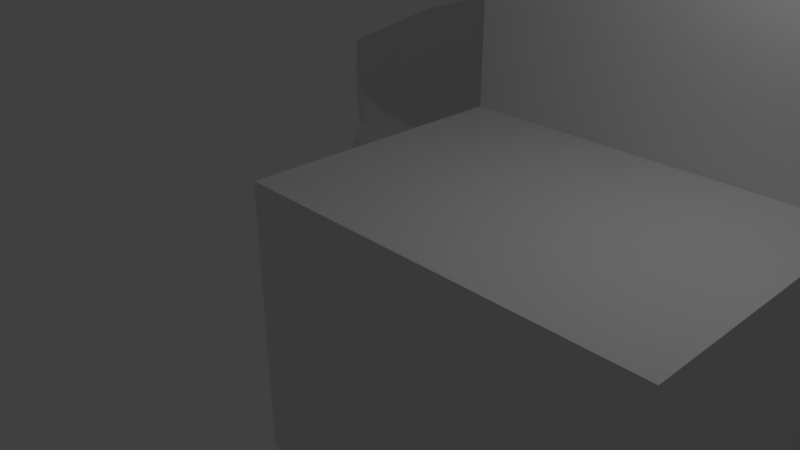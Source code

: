 # Source: Dropship.blend  (saved by Blender 2.79.0; exported with 4.5.12 LTS)
import bpy
from mathutils import Matrix  # noqa: F401  (used for matrix-valued properties, if any)

bpy.ops.wm.read_factory_settings(use_empty=True)
scene = bpy.context.scene
scene.name = 'Scene'

# ---- collections
col_collection_1 = bpy.data.collections.new('Collection 1'); scene.collection.children.link(col_collection_1)

# ---- materials (node trees are filled in below, after node groups)
mat_material = bpy.data.materials.new('Material')
mat_material.alpha_threshold = 0.0
mat_material.use_transparent_shadow = False
mat_material.roughness = 0.5
mat_material.line_color = (0.0, 0.0, 0.0, 1.0)

# ---- material node trees

# ---- world
world_world = bpy.data.worlds.new('World'); scene.world = world_world
world_world.color = (0.05088, 0.05088, 0.05088)
world_world.use_sun_shadow = False
world_world.sun_shadow_jitter_overblur = 0.0
world_world.cycles.sampling_method = 'MANUAL'

# ---- cameras
cam_camera = bpy.data.cameras.new('Camera')
cam_camera.clip_end = 100.0
cam_camera.lens = 35.0
cam_camera.sensor_width = 32.0
cam_camera.sensor_height = 18.0
cam_camera.ortho_scale = 7.314
cam_camera.dof.focus_distance = 0.0
cam_camera.dof.aperture_fstop = 128.0

# ---- lights
light_lamp = bpy.data.lights.new('Lamp', 'POINT')
light_lamp.transmission_factor = 0.0
light_lamp.cutoff_distance = 30.0
light_lamp.energy = 100.0
light_lamp.shadow_buffer_clip_start = 1.001
light_lamp.shadow_soft_size = 0.1
light_lamp.shadow_maximum_resolution = 0.006
light_lamp.use_absolute_resolution = True

# ---- meshes
me_cube = bpy.data.meshes.new('Cube')
me_cube.from_pydata([(4.707, 3.177, -3.18), (4.707, -1.0, -3.18), (-1.0, -1.0, -3.18), (-1.0, 3.177, -3.18), (4.707, 3.177, 1.0), (4.707, -1.0, 1.0), (-1.0, -1.0, 1.0), (-1.0, 3.177, 1.0), (4.707, 35.25, -3.18), (-1.0, 35.25, -3.18), (4.707, 35.25, 1.0), (-1.0, 35.25, 1.0), (4.707, 3.177, 3.952), (-1.0, 3.177, 3.952), (4.707, 35.25, 3.952), (-1.0, 35.25, 3.952), (4.309, 3.177, 4.801), (-0.6021, 3.177, 4.801), (4.309, 35.25, 4.801), (-0.6021, 35.25, 4.801), (3.878, 3.177, 5.226), (-0.1708, 3.177, 5.226), (3.878, 35.25, 5.226), (-0.1708, 35.25, 5.226), (3.661, 3.177, 5.424), (0.04559, 3.177, 5.424), (3.661, 35.25, 5.424), (0.04559, 35.25, 5.424), (3.198, 3.177, 5.765), (0.5094, 3.177, 5.765), (3.198, 35.25, 5.765), (0.5094, 35.25, 5.765), (6.135, 39.57, 7.048), (6.135, 7.5, 7.048), (-2.428, 39.57, 7.048), (-2.428, 7.5, 7.048), (5.678, 39.57, 7.245), (5.678, 7.5, 7.245), (-1.971, 39.57, 7.245), (-1.971, 7.5, 7.245), (6.336, 3.177, -2.04), (6.336, 3.177, -0.1402), (-2.629, 3.177, -2.04), (-2.629, 3.177, -0.1402), (6.336, 35.25, -2.04), (6.336, 35.25, -0.1402), (-2.629, 35.25, -2.04), (-2.629, 35.25, -0.1402), (7.208, 35.25, -1.929), (7.208, 35.25, -0.251), (7.754, 3.177, -1.784), (7.754, 3.177, -0.3963), (-4.047, 3.177, -1.784), (-4.047, 3.177, -0.3963), (7.754, 35.25, -1.784), (7.754, 35.25, -0.3963), (-4.047, 35.25, -1.784), (-4.047, 35.25, -0.3963), (-5.226, 4.479, -1.587), (-5.226, 4.479, -0.5931), (-5.226, 36.55, -1.587), (-5.226, 36.55, -0.5931), (10.66, 7.01, -1.427), (10.66, 7.01, -0.7534), (-8.414, 7.01, -1.427), (-8.414, 7.01, -0.7534), (10.66, 39.08, -1.427), (10.66, 39.08, -0.7534), (-8.414, 39.08, -1.427), (-8.414, 39.08, -0.7534), (11.65, 8.811, -1.427), (11.65, 8.811, -0.7534), (-10.48, 8.811, -1.427), (-10.48, 8.811, -0.7534), (11.65, 40.88, -1.427), (11.65, 40.88, -0.7534), (-10.48, 40.88, -1.427), (-10.48, 40.88, -0.7534), (13.45, 13.41, -1.287), (13.45, 13.41, -0.8925), (-12.28, 13.41, -1.287), (-12.28, 13.41, -0.8925), (13.45, 45.48, -1.287), (13.45, 45.48, -0.8925), (-12.28, 45.48, -1.287), (-12.28, 45.48, -0.8925)], [], [(0, 1, 2, 3), (4, 7, 6, 5), (0, 4, 5, 1), (1, 5, 6, 2), (2, 6, 7, 3), (4, 0, 40, 41), (10, 8, 9, 11), (4, 10, 14, 12), (40, 50, 51, 41), (0, 3, 9, 8), (12, 14, 18, 16), (10, 11, 15, 14), (7, 4, 12, 13), (11, 7, 13, 15), (24, 28, 29, 25, 21, 17, 13, 12, 16, 20), (19, 17, 21, 23), (15, 13, 17, 19), (46, 56, 57, 47), (27, 31, 30, 26, 22, 18, 14, 15, 19, 23), (24, 20, 33, 37), (27, 23, 34, 38), (26, 30, 28, 24), (25, 29, 31, 27), (29, 28, 30, 31), (33, 32, 36, 37), (34, 35, 39, 38), (20, 22, 32, 33), (25, 27, 38, 39), (21, 25, 39, 35), (23, 21, 35, 34), (22, 26, 36, 32), (26, 24, 37, 36), (44, 45, 49, 48), (8, 10, 45, 44), (7, 11, 47, 43), (3, 7, 43, 42), (11, 9, 46, 47), (9, 3, 42, 46), (44, 48, 54, 66, 74, 82, 78, 70, 62, 50, 40, 0, 8), (52, 53, 59, 58), (57, 56, 60, 61), (48, 49, 55, 54), (55, 67, 66, 54), (66, 67, 75, 74), (41, 51, 63, 71, 79, 83, 75, 67, 55, 49, 45, 10, 4), (61, 60, 68, 69), (58, 59, 65, 64), (42, 52, 58, 64, 72, 80, 84, 76, 68, 60, 56, 46), (63, 62, 70, 71), (43, 47, 57, 61, 69, 77, 85, 81, 73, 65, 59, 53), (69, 68, 76, 77), (64, 65, 73, 72), (79, 78, 82, 83), (80, 81, 85, 84), (74, 75, 83, 82), (71, 70, 78, 79), (77, 76, 84, 85), (72, 73, 81, 80), (50, 62, 63, 51), (18, 22, 20, 16), (43, 53, 52, 42)])
_uv = me_cube.uv_layers.new(name='UVMap')
_uv.uv.foreach_set('vector', [0.2239, 0.5635, 0.2239, 0.6179, 0.1517, 0.6179, 0.1517, 0.5635, 0.1455, 0.6439, 0.1455, 0.7174, 0.09199, 0.7174, 0.09199, 0.6439, 0.2501, 0.6982, 0.2501, 0.6439, 0.3035, 0.6441, 0.3035, 0.6984, 0.06637, 0.7181, 0.01281, 0.7181, 0.01281, 0.6439, 0.06637, 0.6439, 0.2245, 0.6441, 0.2245, 0.6984, 0.1711, 0.6982, 0.1711, 0.6439, 0.5433, 0.6898, 0.5433, 0.7442, 0.5224, 0.7294, 0.5224, 0.7047, 0.4251, 0.6292, 0.4787, 0.6292, 0.4787, 0.7034, 0.4251, 0.7034, 0.83, 0.01354, 0.83, 0.4298, 0.7922, 0.4299, 0.7922, 0.01371, 0.5224, 0.7294, 0.5043, 0.726, 0.5043, 0.708, 0.5224, 0.7047, 0.2239, 0.5635, 0.1517, 0.5635, 0.1517, 0.1462, 0.2239, 0.1462, 0.7922, 0.01371, 0.7922, 0.4299, 0.781, 0.4296, 0.781, 0.01339, 0.4251, 0.6292, 0.4251, 0.7034, 0.3873, 0.7034, 0.3873, 0.6292, 0.5653, 0.5895, 0.5653, 0.6638, 0.5275, 0.6638, 0.5275, 0.5895, 0.7753, 0.8724, 0.7753, 0.4561, 0.813, 0.456, 0.813, 0.8722, 0.5086, 0.6502, 0.5043, 0.6442, 0.5043, 0.6092, 0.5086, 0.6031, 0.5112, 0.6003, 0.5166, 0.5947, 0.5275, 0.5895, 0.5275, 0.6638, 0.5166, 0.6586, 0.5112, 0.653, 0.8898, 0.9299, 0.8898, 0.5126, 0.8961, 0.5126, 0.8961, 0.9299, 0.813, 0.8722, 0.813, 0.456, 0.8242, 0.4563, 0.8242, 0.8725, 0.464, 0.7246, 0.4608, 0.7431, 0.443, 0.7431, 0.4397, 0.7246, 0.3684, 0.6898, 0.364, 0.6838, 0.364, 0.6488, 0.3684, 0.6428, 0.3709, 0.64, 0.3764, 0.6344, 0.3873, 0.6292, 0.3873, 0.7034, 0.3764, 0.6983, 0.3709, 0.6926, 0.7154, 0.01301, 0.7178, 0.01301, 0.7496, 0.06926, 0.7442, 0.06926, 0.9158, 0.4303, 0.919, 0.4303, 0.9438, 0.4866, 0.9376, 0.4866, 0.7154, 0.4303, 0.7101, 0.4303, 0.7101, 0.01301, 0.7154, 0.01301, 0.6695, 0.01301, 0.676, 0.01301, 0.676, 0.4303, 0.6695, 0.4303, 0.676, 0.01301, 0.7101, 0.01301, 0.7101, 0.4303, 0.676, 0.4303, 0.7496, 0.06926, 0.7496, 0.4866, 0.7442, 0.4866, 0.7442, 0.06926, 0.6892, 0.987, 0.6695, 0.5702, 0.6756, 0.5699, 0.6953, 0.9867, 0.8579, 0.4866, 0.8579, 0.06926, 0.8902, 0.01301, 0.8902, 0.4303, 0.7459, 0.5126, 0.7459, 0.9288, 0.721, 0.9831, 0.721, 0.5669, 0.6922, 0.5127, 0.6953, 0.5126, 0.6756, 0.5699, 0.6695, 0.5702, 0.919, 0.4303, 0.919, 0.01301, 0.9438, 0.06926, 0.9438, 0.4866, 0.8579, 0.06926, 0.8556, 0.06926, 0.8848, 0.01301, 0.8902, 0.01301, 0.7154, 0.4303, 0.7154, 0.01301, 0.7442, 0.06926, 0.7442, 0.4866, 0.464, 0.608, 0.4397, 0.608, 0.4411, 0.5966, 0.4626, 0.5966, 0.4787, 0.6292, 0.4251, 0.6292, 0.4397, 0.608, 0.464, 0.608, 0.5106, 0.01301, 0.5106, 0.4303, 0.4879, 0.4303, 0.4879, 0.01301, 0.2102, 0.7244, 0.2102, 0.7788, 0.1893, 0.764, 0.1893, 0.7393, 0.4251, 0.7034, 0.4787, 0.7034, 0.464, 0.7246, 0.4397, 0.7246, 0.1517, 0.1462, 0.1517, 0.5635, 0.1334, 0.5635, 0.1334, 0.1462, 0.2468, 0.1462, 0.2581, 0.1462, 0.2653, 0.1462, 0.3028, 0.09633, 0.3153, 0.07289, 0.3384, 0.01301, 0.3384, 0.4303, 0.3153, 0.4902, 0.3028, 0.5136, 0.2653, 0.5635, 0.2468, 0.5635, 0.2239, 0.5635, 0.2239, 0.1462, 0.3281, 0.7244, 0.3281, 0.7425, 0.3125, 0.7388, 0.3125, 0.7259, 0.09199, 0.7615, 0.09199, 0.7435, 0.1075, 0.7471, 0.1075, 0.76, 0.4626, 0.5966, 0.4411, 0.5966, 0.443, 0.5895, 0.4608, 0.5895, 0.591, 0.7277, 0.5934, 0.6753, 0.602, 0.6753, 0.6087, 0.7277, 0.602, 0.6753, 0.5934, 0.6753, 0.5927, 0.651, 0.6013, 0.651, 0.6252, 0.5635, 0.6077, 0.5635, 0.5714, 0.5136, 0.5588, 0.4902, 0.5362, 0.4303, 0.5362, 0.01301, 0.5588, 0.07289, 0.5714, 0.09633, 0.6077, 0.1462, 0.6143, 0.1462, 0.6252, 0.1462, 0.6439, 0.1462, 0.6439, 0.5635, 0.2869, 0.7928, 0.2742, 0.7928, 0.2762, 0.7513, 0.2848, 0.7513, 0.2358, 0.7244, 0.2485, 0.7244, 0.2465, 0.7659, 0.2378, 0.7659, 0.1334, 0.5635, 0.116, 0.5635, 0.1015, 0.5466, 0.06148, 0.5136, 0.03536, 0.4902, 0.01281, 0.4303, 0.01281, 0.01301, 0.03536, 0.07289, 0.06148, 0.09633, 0.1015, 0.1293, 0.116, 0.1462, 0.1334, 0.1462, 0.9805, 0.515, 0.9719, 0.515, 0.9712, 0.4906, 0.9798, 0.4906, 0.4879, 0.01301, 0.4879, 0.4303, 0.4694, 0.4303, 0.4541, 0.4473, 0.4134, 0.4802, 0.3872, 0.5036, 0.364, 0.5635, 0.364, 0.1462, 0.3872, 0.08632, 0.4134, 0.06289, 0.4541, 0.02996, 0.4694, 0.01301, 0.2848, 0.7513, 0.2762, 0.7513, 0.2762, 0.7244, 0.2848, 0.7244, 0.2378, 0.7659, 0.2465, 0.7659, 0.2465, 0.7928, 0.2378, 0.7928, 0.9768, 0.4292, 0.9718, 0.4292, 0.9737, 0.01301, 0.9787, 0.01301, 0.8639, 0.9288, 0.8589, 0.9288, 0.8592, 0.5126, 0.8642, 0.5126, 0.6013, 0.651, 0.5927, 0.651, 0.5933, 0.5895, 0.5983, 0.5895, 0.9798, 0.4906, 0.9712, 0.4906, 0.9718, 0.4292, 0.9768, 0.4292, 0.6343, 0.5895, 0.6429, 0.5895, 0.6394, 0.6476, 0.6344, 0.6476, 0.8642, 0.9868, 0.8556, 0.9869, 0.8589, 0.9288, 0.8639, 0.9288, 0.9694, 0.5674, 0.9719, 0.515, 0.9805, 0.515, 0.9872, 0.5674, 0.781, 0.4296, 0.7753, 0.4292, 0.7753, 0.01301, 0.781, 0.01339, 0.1893, 0.764, 0.1711, 0.7607, 0.1711, 0.7426, 0.1893, 0.7393])
me_cube.materials.append(mat_material)
me_cube.use_remesh_preserve_volume = False
me_cube.use_remesh_preserve_attributes = False
me_cube.use_mirror_vertex_groups = False
me_cube.update()

# ---- objects
ob_cube = bpy.data.objects.new('Cube', me_cube)
ob_lamp = bpy.data.objects.new('Lamp', light_lamp)
ob_camera = bpy.data.objects.new('Camera', cam_camera)

# ---- transforms, parenting, visibility, modifiers, constraints
ob_cube.location = (0.0, 0.0, 0.0)
ob_cube.lock_rotations_4d = False
ob_cube.empty_display_type = 'ARROWS'
ob_cube.lineart.crease_threshold = 0.0
ob_lamp.location = (4.076, 1.005, 5.904)
ob_lamp.rotation_euler = (0.6503, 0.05522, 1.866)
ob_lamp.lock_rotations_4d = False
ob_lamp.empty_display_type = 'ARROWS'
ob_lamp.color = (0.0, 0.0, 0.0, 0.0)
ob_lamp.lineart.crease_threshold = 0.0
ob_camera.location = (7.481, -6.508, 5.344)
ob_camera.rotation_euler = (1.109, 0.0, 0.8149)
ob_camera.lock_rotations_4d = False
ob_camera.empty_display_type = 'ARROWS'
ob_camera.color = (0.0, 0.0, 0.0, 0.0)
ob_camera.display_type = 'WIRE'
ob_camera.lineart.crease_threshold = 0.0

# ---- collection membership
col_collection_1.objects.link(ob_cube)
col_collection_1.objects.link(ob_lamp)
col_collection_1.objects.link(ob_camera)

# ---- scene / render settings (as saved in the file)
scene.camera = ob_camera
scene.frame_start = 1; scene.frame_end = 250; scene.frame_set(1)
scene.render.engine = 'BLENDER_EEVEE_NEXT'
scene.render.resolution_percentage = 50
scene.render.dither_intensity = 0.0
scene.cycles.use_denoising = False
scene.cycles.samples = 128
scene.cycles.sampling_pattern = 'TABULATED_SOBOL'
scene.cycles.use_adaptive_sampling = False
scene.cycles.use_light_tree = False
scene.cycles.blur_glossy = 0.0
scene.cycles.sample_clamp_indirect = 0.0
scene.view_settings.view_transform = 'Standard'
bpy.context.view_layer.update()

